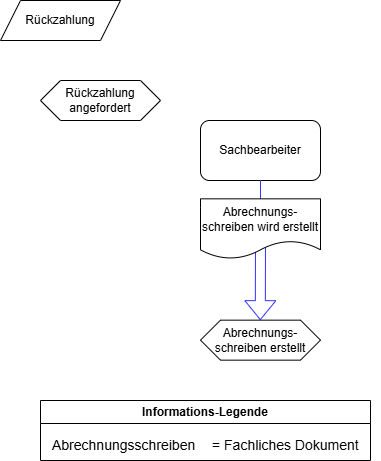

The diagram above was exported from draw.io. Its source (the exported page's mxGraphModel, read from the mxfile embedded in the PNG):
<mxGraphModel dx="1097" dy="647" grid="1" gridSize="10" guides="1" tooltips="1" connect="1" arrows="1" fold="1" page="1" pageScale="1" pageWidth="827" pageHeight="1169" math="0" shadow="0">
  <root>
    <mxCell id="0" />
    <mxCell id="1" parent="0" />
    <mxCell id="TSSiv1NyWZnRfjrg3EKs-216" value="Rückzahlung angefordert" style="shape=hexagon;perimeter=hexagonPerimeter2;whiteSpace=wrap;html=1;fixedSize=1;" vertex="1" parent="1">
      <mxGeometry x="40" y="80" width="120" height="40" as="geometry" />
    </mxCell>
    <mxCell id="TSSiv1NyWZnRfjrg3EKs-217" value="Rückzahlung" style="shape=parallelogram;perimeter=parallelogramPerimeter;whiteSpace=wrap;html=1;fixedSize=1;" vertex="1" parent="1">
      <mxGeometry width="120" height="40" as="geometry" />
    </mxCell>
    <mxCell id="TSSiv1NyWZnRfjrg3EKs-218" value="Sachbearbeiter" style="rounded=1;whiteSpace=wrap;html=1;" vertex="1" parent="1">
      <mxGeometry x="200" y="120" width="120" height="60" as="geometry" />
    </mxCell>
    <mxCell id="TSSiv1NyWZnRfjrg3EKs-219" value="" style="endArrow=none;html=1;rounded=0;exitX=0.5;exitY=0;exitDx=0;exitDy=0;entryX=0.5;entryY=1;entryDx=0;entryDy=0;strokeColor=#3333FF;" edge="1" parent="1" source="TSSiv1NyWZnRfjrg3EKs-237">
      <mxGeometry width="50" height="50" relative="1" as="geometry">
        <mxPoint x="260" y="240.32999999999993" as="sourcePoint" />
        <mxPoint x="260" y="179.66000000000008" as="targetPoint" />
      </mxGeometry>
    </mxCell>
    <mxCell id="TSSiv1NyWZnRfjrg3EKs-235" value="" style="shape=flexArrow;endArrow=classic;html=1;rounded=0;strokeColor=#3333FF;" edge="1" parent="1">
      <mxGeometry width="50" height="50" relative="1" as="geometry">
        <mxPoint x="260" y="239.66" as="sourcePoint" />
        <mxPoint x="259.7999999999993" y="319.65999999999997" as="targetPoint" />
      </mxGeometry>
    </mxCell>
    <mxCell id="TSSiv1NyWZnRfjrg3EKs-236" value="Abrechnungs-&lt;div&gt;schreiben erstellt&lt;/div&gt;" style="shape=hexagon;perimeter=hexagonPerimeter2;whiteSpace=wrap;html=1;fixedSize=1;" vertex="1" parent="1">
      <mxGeometry x="200" y="319.65999999999997" width="120" height="40" as="geometry" />
    </mxCell>
    <mxCell id="TSSiv1NyWZnRfjrg3EKs-237" value="Abrechnungs-&lt;div&gt;&lt;span style=&quot;background-color: transparent; color: light-dark(rgb(0, 0, 0), rgb(255, 255, 255));&quot;&gt;schreiben wird erstellt&lt;/span&gt;&lt;/div&gt;" style="shape=document;whiteSpace=wrap;html=1;boundedLbl=1;" vertex="1" parent="1">
      <mxGeometry x="200" y="198.32999999999998" width="120" height="60" as="geometry" />
    </mxCell>
    <mxCell id="TSSiv1NyWZnRfjrg3EKs-286" value="Informations-Legende" style="swimlane;whiteSpace=wrap;html=1;" vertex="1" parent="1">
      <mxGeometry x="40" y="400" width="330" height="60" as="geometry" />
    </mxCell>
    <mxCell id="TSSiv1NyWZnRfjrg3EKs-287" value="&lt;span style=&quot;font-size: 14px;&quot;&gt;= Fachliches Dokument&lt;/span&gt;" style="text;html=1;align=left;verticalAlign=middle;resizable=0;points=[];autosize=1;strokeColor=none;fillColor=none;" vertex="1" parent="TSSiv1NyWZnRfjrg3EKs-286">
      <mxGeometry x="170" y="30" width="170" height="30" as="geometry" />
    </mxCell>
    <mxCell id="TSSiv1NyWZnRfjrg3EKs-288" value="&lt;span style=&quot;font-size: 14px;&quot;&gt;Abrechnungsschreiben&lt;/span&gt;" style="text;whiteSpace=wrap;html=1;" vertex="1" parent="TSSiv1NyWZnRfjrg3EKs-286">
      <mxGeometry x="10" y="30" width="160" height="30" as="geometry" />
    </mxCell>
  </root>
</mxGraphModel>